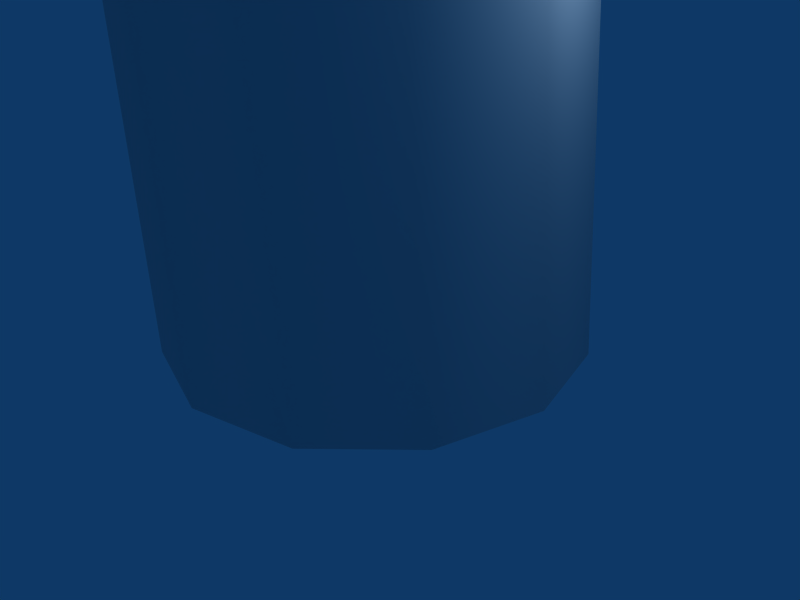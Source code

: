 # Source: spike1.blend  (saved by Blender 2.49.0; exported with 4.5.12 LTS)
import bpy
from mathutils import Matrix  # noqa: F401  (used for matrix-valued properties, if any)

bpy.ops.wm.read_factory_settings(use_empty=True)
scene = bpy.context.scene
scene.name = 'Scene'

# ---- collections
col_collection_1 = bpy.data.collections.new('Collection 1'); scene.collection.children.link(col_collection_1)

# ---- world
world_world = bpy.data.worlds.new('World'); scene.world = world_world
world_world.color = (0.05656, 0.2208, 0.4)
world_world.use_sun_shadow = False
world_world.sun_shadow_jitter_overblur = 0.0
world_world.cycles.sampling_method = 'MANUAL'
world_world.cycles.sample_map_resolution = 256

# ---- cameras
cam_camera = bpy.data.cameras.new('Camera')
cam_camera.passepartout_alpha = 0.2
cam_camera.clip_end = 100.0
cam_camera.lens = 35.0
cam_camera.ortho_scale = 7.314
cam_camera.show_passepartout = False
cam_camera.show_safe_areas = True
cam_camera.dof.focus_distance = 0.0
cam_camera.dof.aperture_fstop = 128.0

# ---- lights
light_spot = bpy.data.lights.new('Spot', 'POINT')
light_spot.transmission_factor = 0.0
light_spot.cutoff_distance = 30.0
light_spot.energy = 100.0
light_spot.shadow_buffer_clip_start = 1.001
light_spot.shadow_soft_size = 1.0
light_spot.shadow_maximum_resolution = 0.006
light_spot.use_absolute_resolution = True
light_spot.cycles.use_multiple_importance_sampling = False

# ---- meshes
me_cylinder = bpy.data.meshes.new('Cylinder')
me_cylinder.from_pydata([(1.5, 2.598, 0.00227), (2.598, 1.5, 0.00227), (3.0, -1.788e-07, 0.00227), (2.598, -1.5, 0.00227), (1.5, -2.598, 0.00227), (6.557e-07, -3.0, 0.00227), (-1.5, -2.598, 0.00227), (-3.521, -1.5, 0.00227), (-3.923, -1.252e-06, 0.00227), (-3.521, 1.5, 0.00227), (-1.5, 2.598, 0.00227), (-2.265e-06, 3.0, 0.00227), (1.038, 2.598, 6.002), (2.136, 1.5, 6.002), (2.538, 4.053e-06, 6.002), (2.136, -1.5, 6.002), (1.038, -2.598, 6.002), (4.828e-06, -3.0, 6.002), (-1.5, -2.598, 6.002), (-3.291, -1.5, 6.048), (-3.693, -4.946e-06, 6.048), (-3.291, 1.5, 6.048), (-1.5, 2.598, 6.002), (-6.02e-06, 3.0, 6.002), (1.479, 2.198, 12.43), (2.122, 1.269, 12.47), (2.462, 3.592e-06, 12.47), (2.122, -1.269, 12.47), (1.479, -2.198, 12.43), (0.2095, -2.538, 12.43), (-1.06, -2.198, 12.43), (-1.989, -1.269, 12.43), (-2.329, -4.024e-06, 12.43), (-1.989, 1.269, 12.43), (-1.06, 2.198, 12.43), (0.2095, 2.538, 12.43), (2.925, 1.257, 20.77), (3.225, 0.7256, 20.77), (3.42, 2.238e-06, 20.77), (3.225, -0.7256, 20.77), (2.925, -1.257, 20.77), (2.199, -1.451, 20.77), (1.474, -1.257, 20.77), (0.9425, -0.7256, 20.77), (0.7481, -2.115e-06, 20.77), (0.9425, 0.7256, 20.77), (1.474, 1.257, 20.77), (2.199, 1.451, 20.77), (5.062, 3.938e-07, 30.16)], [], [(0, 12, 13, 1), (1, 13, 14, 2), (2, 14, 15, 3), (3, 15, 16, 4), (4, 16, 17, 5), (5, 17, 18, 6), (6, 18, 19, 7), (7, 19, 20, 8), (8, 20, 21, 9), (9, 21, 22, 10), (10, 22, 23, 11), (12, 0, 11, 23), (13, 12, 24, 25), (14, 13, 25, 26), (15, 14, 26, 27), (16, 15, 27, 28), (17, 16, 28, 29), (18, 17, 29, 30), (19, 18, 30, 31), (20, 19, 31, 32), (21, 20, 32, 33), (22, 21, 33, 34), (23, 22, 34, 35), (12, 23, 35, 24), (25, 24, 36, 37), (26, 25, 37, 38), (27, 26, 38, 39), (28, 27, 39, 40), (29, 28, 40, 41), (30, 29, 41, 42), (31, 30, 42, 43), (32, 31, 43, 44), (33, 32, 44, 45), (34, 33, 45, 46), (35, 34, 46, 47), (24, 35, 47, 36), (37, 36, 48), (38, 37, 48), (39, 38, 48), (40, 39, 48), (41, 40, 48), (42, 41, 48), (43, 42, 48), (44, 43, 48), (45, 44, 48), (46, 45, 48), (47, 46, 48), (36, 47, 48)])
me_cylinder.polygons.foreach_set('use_smooth', [True] * 48)
_uv = me_cylinder.uv_layers.new(name='UVTex')
_uv.uv.foreach_set('vector', [0.5311, 0.01594, 0.5005, 0.2068, 0.5732, 0.2068, 0.6038, 0.01594, 0.6038, 0.01594, 0.5732, 0.2068, 0.6597, 0.2068, 0.6902, 0.01594, 0.6902, 0.01594, 0.6597, 0.2068, 0.5732, 0.2068, 0.6038, 0.01594, 0.6038, 0.01594, 0.5732, 0.2068, 0.5005, 0.2068, 0.5311, 0.01594, 0.5311, 0.01594, 0.5005, 0.2068, 0.4317, 0.2068, 0.4317, 0.01594, 0.4317, 0.01594, 0.4317, 0.2068, 0.3324, 0.2068, 0.3324, 0.01594, 0.3324, 0.01594, 0.3324, 0.2068, 0.2139, 0.2082, 0.1986, 0.01594, 0.1986, 0.01594, 0.2139, 0.2082, 0.09205, 0.2082, 0.07676, 0.01594, 0.07676, 0.01594, 0.09205, 0.2082, 0.2139, 0.2082, 0.1986, 0.01594, 0.1986, 0.01594, 0.2139, 0.2082, 0.3324, 0.2068, 0.3324, 0.01594, 0.3324, 0.01594, 0.3324, 0.2068, 0.4317, 0.2068, 0.4317, 0.01594, 0.5005, 0.2068, 0.5311, 0.01594, 0.4317, 0.01594, 0.4317, 0.2068, 0.5732, 0.2068, 0.5005, 0.2068, 0.5296, 0.4111, 0.5913, 0.4126, 0.6597, 0.2068, 0.5732, 0.2068, 0.5913, 0.4126, 0.6546, 0.4126, 0.5732, 0.2068, 0.6597, 0.2068, 0.6546, 0.4126, 0.5913, 0.4126, 0.5005, 0.2068, 0.5732, 0.2068, 0.5913, 0.4126, 0.5296, 0.4111, 0.4317, 0.2068, 0.5005, 0.2068, 0.5296, 0.4111, 0.4456, 0.4111, 0.3324, 0.2068, 0.4317, 0.2068, 0.4456, 0.4111, 0.3616, 0.4111, 0.2139, 0.2082, 0.3324, 0.2068, 0.3616, 0.4111, 0.2701, 0.4111, 0.09205, 0.2082, 0.2139, 0.2082, 0.2701, 0.4111, 0.1823, 0.4111, 0.2139, 0.2082, 0.09205, 0.2082, 0.1823, 0.4111, 0.2701, 0.4111, 0.3324, 0.2068, 0.2139, 0.2082, 0.2701, 0.4111, 0.3616, 0.4111, 0.4317, 0.2068, 0.3324, 0.2068, 0.3616, 0.4111, 0.4456, 0.4111, 0.5005, 0.2068, 0.4317, 0.2068, 0.4456, 0.4111, 0.5296, 0.4111, 0.5913, 0.4126, 0.5296, 0.4111, 0.6254, 0.6765, 0.6643, 0.6765, 0.6546, 0.4126, 0.5913, 0.4126, 0.6643, 0.6765, 0.718, 0.6765, 0.5913, 0.4126, 0.6546, 0.4126, 0.718, 0.6765, 0.6643, 0.6765, 0.5296, 0.4111, 0.5913, 0.4126, 0.6643, 0.6765, 0.6254, 0.6765, 0.4456, 0.4111, 0.5296, 0.4111, 0.6254, 0.6765, 0.5774, 0.6765, 0.3616, 0.4111, 0.4456, 0.4111, 0.5774, 0.6765, 0.5293, 0.6765, 0.2701, 0.4111, 0.3616, 0.4111, 0.5293, 0.6765, 0.4615, 0.6765, 0.1823, 0.4111, 0.2701, 0.4111, 0.4615, 0.6765, 0.3861, 0.6765, 0.2701, 0.4111, 0.1823, 0.4111, 0.3861, 0.6765, 0.4615, 0.6765, 0.3616, 0.4111, 0.2701, 0.4111, 0.4615, 0.6765, 0.5293, 0.6765, 0.4456, 0.4111, 0.3616, 0.4111, 0.5293, 0.6765, 0.5774, 0.6765, 0.5296, 0.4111, 0.4456, 0.4111, 0.5774, 0.6765, 0.6254, 0.6765, 0.6643, 0.6765, 0.6254, 0.6765, 0.7669, 0.9751, 0.718, 0.6765, 0.6643, 0.6765, 0.7669, 0.9751, 0.6643, 0.6765, 0.718, 0.6765, 0.7669, 0.9751, 0.6254, 0.6765, 0.6643, 0.6765, 0.7669, 0.9751, 0.5774, 0.6765, 0.6254, 0.6765, 0.7669, 0.9751, 0.5293, 0.6765, 0.5774, 0.6765, 0.7669, 0.9751, 0.4615, 0.6765, 0.5293, 0.6765, 0.7669, 0.9751, 0.3861, 0.6765, 0.4615, 0.6765, 0.7669, 0.9751, 0.4615, 0.6765, 0.3861, 0.6765, 0.7669, 0.9751, 0.5293, 0.6765, 0.4615, 0.6765, 0.7669, 0.9751, 0.5774, 0.6765, 0.5293, 0.6765, 0.7669, 0.9751, 0.6254, 0.6765, 0.5774, 0.6765, 0.7669, 0.9751])
me_cylinder.use_remesh_preserve_volume = False
me_cylinder.use_remesh_preserve_attributes = False
me_cylinder.use_mirror_vertex_groups = False
me_cylinder.update()

# ---- objects
ob_cylinder = bpy.data.objects.new('Cylinder', me_cylinder)
ob_lamp = bpy.data.objects.new('Lamp', light_spot)
ob_camera = bpy.data.objects.new('Camera', cam_camera)

# ---- transforms, parenting, visibility, modifiers, constraints
ob_cylinder.location = (0.0, 0.0, 0.0)
ob_cylinder.lock_rotations_4d = False
ob_cylinder.empty_display_type = 'ARROWS'
ob_cylinder.lineart.crease_threshold = 0.0
ob_lamp.location = (4.076, 1.005, 5.904)
ob_lamp.rotation_euler = (0.6503, 0.05522, 1.866)
ob_lamp.lock_rotations_4d = False
ob_lamp.empty_display_type = 'ARROWS'
ob_lamp.color = (0.0, 0.0, 0.0, 0.0)
ob_lamp.lineart.crease_threshold = 0.0
ob_camera.location = (7.481, -6.508, 5.344)
ob_camera.rotation_euler = (1.109, 0.01082, 0.8149)
ob_camera.lock_rotations_4d = False
ob_camera.empty_display_type = 'ARROWS'
ob_camera.color = (0.0, 0.0, 0.0, 0.0)
ob_camera.display_type = 'WIRE'
ob_camera.lineart.crease_threshold = 0.0

# ---- collection membership
col_collection_1.objects.link(ob_cylinder)
col_collection_1.objects.link(ob_lamp)
col_collection_1.objects.link(ob_camera)

# ---- scene / render settings (as saved in the file)
scene.camera = ob_camera
scene.frame_start = 1; scene.frame_end = 250; scene.frame_set(1)
scene.render.engine = 'BLENDER_EEVEE_NEXT'
scene.render.image_settings.file_format = 'JPEG'
scene.render.image_settings.color_mode = 'RGB'
scene.render.image_settings.compression = 90
scene.render.resolution_x = 800
scene.render.resolution_y = 600
scene.render.pixel_aspect_x = 100.0
scene.render.pixel_aspect_y = 100.0
scene.render.fps = 25
scene.render.dither_intensity = 0.0
scene.render.use_compositing = False
scene.render.use_sequencer = False
scene.render.bake_margin = 2
scene.render.bake_bias = 0.0
scene.render.use_stamp_time = False
scene.render.use_stamp_date = False
scene.render.use_stamp_frame = False
scene.render.use_stamp_camera = False
scene.render.use_stamp_scene = False
scene.render.use_stamp_filename = False
scene.render.use_stamp_render_time = False
scene.render.stamp_font_size = 0
scene.cycles.use_denoising = False
scene.cycles.samples = 10
scene.cycles.sampling_pattern = 'TABULATED_SOBOL'
scene.cycles.light_sampling_threshold = 0.0
scene.cycles.use_adaptive_sampling = False
scene.cycles.use_light_tree = False
scene.cycles.blur_glossy = 0.0
scene.cycles.volume_bounces = 1
scene.cycles.pixel_filter_type = 'GAUSSIAN'
scene.cycles.sample_clamp_indirect = 0.0
scene.view_settings.view_transform = 'Raw'
bpy.context.view_layer.update()
